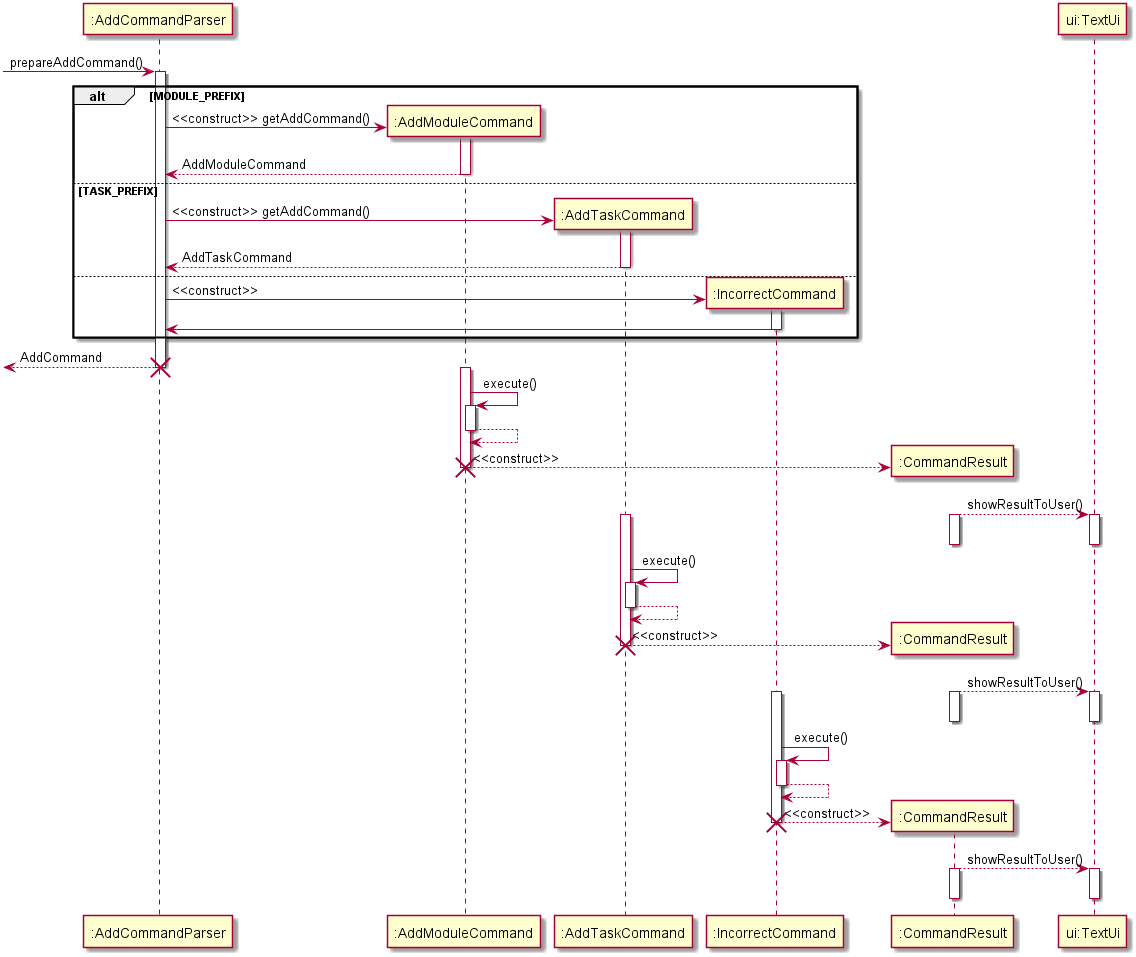

The diagram above was rendered by PlantUML. Its source (embedded in the PNG):
@startuml
-> ":AddCommandParser": prepareAddCommand()
activate ":AddCommandParser"
alt MODULE_PREFIX
    create ":AddModuleCommand"
    ":AddCommandParser" -> ":AddModuleCommand": <<construct>> getAddCommand()
    activate ":AddModuleCommand"
    ":AddCommandParser" <-- ":AddModuleCommand": AddModuleCommand
    deactivate ":AddModuleCommand"
else TASK_PREFIX
    create ":AddTaskCommand"
    ":AddCommandParser" -> ":AddTaskCommand": <<construct>> getAddCommand()
    activate ":AddTaskCommand"
    ":AddCommandParser" <-- ":AddTaskCommand": AddTaskCommand
    deactivate ":AddTaskCommand"
else
    create ":IncorrectCommand"
    ":AddCommandParser" -> ":IncorrectCommand": <<construct>>
    activate ":IncorrectCommand"
    ":AddCommandParser" <- ":IncorrectCommand"
    deactivate ":IncorrectCommand"
end
<-- ":AddCommandParser": AddCommand
destroy ":AddCommandParser"

activate ":AddModuleCommand"
":AddModuleCommand" -> ":AddModuleCommand": execute()
activate ":AddModuleCommand"
":AddModuleCommand" --> ":AddModuleCommand"
deactivate ":AddModuleCommand"
create ":CommandResult"
":AddModuleCommand" --> ":CommandResult": <<construct>>
deactivate ":AddModuleCommand"
destroy ":AddModuleCommand"
":CommandResult" --> "ui:TextUi": showResultToUser()
activate "ui:TextUi"
deactivate "ui:TextUi"
activate ":CommandResult"
deactivate ":CommandResult"


activate ":AddTaskCommand"
":AddTaskCommand" -> ":AddTaskCommand": execute()
activate ":AddTaskCommand"
":AddTaskCommand" --> ":AddTaskCommand"
deactivate ":AddTaskCommand"
create ":CommandResult"
":AddTaskCommand" --> ":CommandResult": <<construct>>
deactivate ":AddTaskCommand"
destroy ":AddTaskCommand"
":CommandResult" --> "ui:TextUi": showResultToUser()
activate "ui:TextUi"
deactivate "ui:TextUi"
activate ":CommandResult"
deactivate ":CommandResult"

activate ":IncorrectCommand"
":IncorrectCommand" -> ":IncorrectCommand": execute()
activate ":IncorrectCommand"
":IncorrectCommand" --> ":IncorrectCommand"
deactivate ":IncorrectCommand"
create ":CommandResult"
":IncorrectCommand" --> ":CommandResult": <<construct>>
deactivate ":IncorrectCommand"
destroy ":IncorrectCommand"
":CommandResult" --> "ui:TextUi": showResultToUser()
activate "ui:TextUi"
deactivate "ui:TextUi"
activate ":CommandResult"
deactivate ":CommandResult"

@enduml